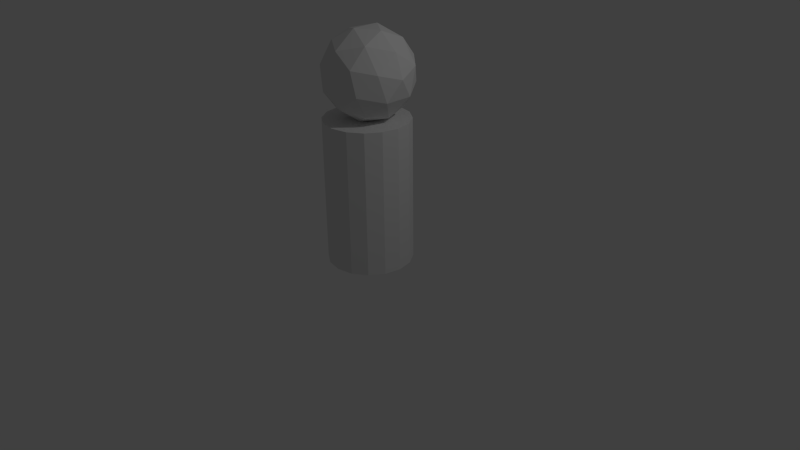 # Source: soldier.blend  (saved by Blender 2.68.0; exported with 4.5.12 LTS)
import bpy
from mathutils import Matrix  # noqa: F401  (used for matrix-valued properties, if any)

bpy.ops.wm.read_factory_settings(use_empty=True)
scene = bpy.context.scene
scene.name = 'Scene'

# ---- collections
col_collection_1 = bpy.data.collections.new('Collection 1'); scene.collection.children.link(col_collection_1)

# ---- world
world_world = bpy.data.worlds.new('World'); scene.world = world_world
world_world.color = (0.05088, 0.05088, 0.05088)
world_world.use_sun_shadow = False
world_world.sun_shadow_jitter_overblur = 0.0
world_world.cycles.sampling_method = 'MANUAL'
world_world.cycles.sample_map_resolution = 256

# ---- cameras
cam_camera = bpy.data.cameras.new('Camera')
cam_camera.clip_end = 100.0
cam_camera.lens = 35.0
cam_camera.sensor_width = 32.0
cam_camera.sensor_height = 18.0
cam_camera.ortho_scale = 7.314
cam_camera.dof.focus_distance = 0.0
cam_camera.dof.aperture_fstop = 128.0

# ---- lights
light_lamp = bpy.data.lights.new('Lamp', 'POINT')
light_lamp.transmission_factor = 0.0
light_lamp.cutoff_distance = 30.0
light_lamp.energy = 100.0
light_lamp.shadow_buffer_clip_start = 1.001
light_lamp.shadow_soft_size = 0.1
light_lamp.shadow_maximum_resolution = 0.006
light_lamp.use_absolute_resolution = True
light_lamp.cycles.use_multiple_importance_sampling = False

# ---- meshes
me_cylinder = bpy.data.meshes.new('Cylinder')
me_cylinder.from_pydata([(-0.2269, 1.863e-09, 1.864), (0.2841, -0.3045, 1.994), (-0.2488, -0.4926, 2.221), (-0.578, 1.863e-09, 2.361), (-0.2488, 0.4926, 2.221), (0.2841, 0.3045, 1.994), (0.2488, -0.4926, 2.572), (-0.2841, -0.3045, 2.799), (-0.2841, 0.3045, 2.799), (0.2488, 0.4926, 2.572), (0.578, 1.863e-09, 2.432), (0.2269, 1.863e-09, 2.93), (0.03357, -0.179, 1.847), (0.02075, -0.4685, 2.057), (-0.2796, -0.2896, 1.98), (0.03357, 0.179, 1.847), (0.3339, 1.863e-09, 1.924), (-0.486, -0.2896, 2.273), (-0.4732, 1.863e-09, 2.063), (-0.486, 0.2896, 2.273), (-0.2796, 0.2896, 1.98), (0.02075, 0.4685, 2.057), (0.5067, 0.179, 2.181), (0.5067, -0.179, 2.181), (0.3132, -0.4685, 2.263), (1.863e-09, -0.5791, 2.397), (-0.3132, -0.4685, 2.53), (-0.5067, -0.179, 2.613), (-0.5067, 0.179, 2.613), (-0.3132, 0.4685, 2.53), (1.863e-09, 0.5791, 2.397), (0.3132, 0.4685, 2.263), (0.486, -0.2896, 2.521), (-0.02075, -0.4685, 2.737), (-0.3339, 1.863e-09, 2.87), (-0.02075, 0.4685, 2.737), (0.486, 0.2896, 2.521), (0.4732, 1.863e-09, 2.731), (0.2796, -0.2896, 2.813), (-0.03357, -0.179, 2.946), (-0.03357, 0.179, 2.946), (0.2796, 0.2896, 2.813), (-0.01807, 0.5144, 2.075e-05), (-0.01807, 0.5144, 1.852), (0.1904, 0.4729, 2.075e-05), (0.1904, 0.4729, 1.852), (0.3671, 0.3548, 2.075e-05), (0.3671, 0.3548, 1.852), (0.4852, 0.1781, 2.075e-05), (0.4852, 0.1781, 1.852), (0.5267, -0.03035, 2.075e-05), (0.5267, -0.03035, 1.852), (0.4852, -0.2388, 2.075e-05), (0.4852, -0.2388, 1.852), (0.3671, -0.4155, 2.075e-05), (0.3671, -0.4155, 1.852), (0.1904, -0.5336, 2.075e-05), (0.1904, -0.5336, 1.852), (-0.01807, -0.5751, 2.075e-05), (-0.01807, -0.5751, 1.852), (-0.2265, -0.5336, 2.075e-05), (-0.2265, -0.5336, 1.852), (-0.4033, -0.4155, 2.075e-05), (-0.4033, -0.4155, 1.852), (-0.5213, -0.2388, 2.075e-05), (-0.5213, -0.2388, 1.852), (-0.5628, -0.03035, 2.075e-05), (-0.5628, -0.03035, 1.852), (-0.5213, 0.1781, 2.075e-05), (-0.5213, 0.1781, 1.852), (-0.4033, 0.3548, 2.075e-05), (-0.4033, 0.3548, 1.852), (-0.2265, 0.4729, 2.075e-05), (-0.2265, 0.4729, 1.852)], [], [(0, 12, 14), (1, 12, 16), (0, 14, 18), (0, 18, 20), (0, 20, 15), (1, 16, 23), (2, 13, 25), (3, 17, 27), (4, 19, 29), (5, 21, 31), (1, 23, 24), (2, 25, 26), (3, 27, 28), (4, 29, 30), (5, 31, 22), (6, 32, 38), (7, 33, 39), (8, 34, 40), (9, 35, 41), (10, 36, 37), (14, 13, 2), (14, 12, 13), (12, 1, 13), (16, 15, 5), (16, 12, 15), (12, 0, 15), (18, 17, 3), (18, 14, 17), (14, 2, 17), (20, 19, 4), (20, 18, 19), (18, 3, 19), (15, 21, 5), (15, 20, 21), (20, 4, 21), (23, 22, 10), (23, 16, 22), (16, 5, 22), (25, 24, 6), (25, 13, 24), (13, 1, 24), (27, 26, 7), (27, 17, 26), (17, 2, 26), (29, 28, 8), (29, 19, 28), (19, 3, 28), (31, 30, 9), (31, 21, 30), (21, 4, 30), (24, 32, 6), (24, 23, 32), (23, 10, 32), (26, 33, 7), (26, 25, 33), (25, 6, 33), (28, 34, 8), (28, 27, 34), (27, 7, 34), (30, 35, 9), (30, 29, 35), (29, 8, 35), (22, 36, 10), (22, 31, 36), (31, 9, 36), (38, 37, 11), (38, 32, 37), (32, 10, 37), (39, 38, 11), (39, 33, 38), (33, 6, 38), (40, 39, 11), (40, 34, 39), (34, 7, 39), (41, 40, 11), (41, 35, 40), (35, 8, 40), (37, 41, 11), (37, 36, 41), (36, 9, 41), (42, 43, 45, 44), (44, 45, 47, 46), (46, 47, 49, 48), (48, 49, 51, 50), (50, 51, 53, 52), (52, 53, 55, 54), (54, 55, 57, 56), (56, 57, 59, 58), (58, 59, 61, 60), (60, 61, 63, 62), (62, 63, 65, 64), (64, 65, 67, 66), (66, 67, 69, 68), (68, 69, 71, 70), (45, 43, 73, 71, 69, 67, 65, 63, 61, 59, 57, 55, 53, 51, 49, 47), (72, 73, 43, 42), (70, 71, 73, 72), (42, 44, 46, 48, 50, 52, 54, 56, 58, 60, 62, 64, 66, 68, 70, 72)])
_uv = me_cylinder.uv_layers.new(name='UVMap')
_uv.uv.foreach_set('vector', [0.5189, 0.2287, 0.4734, 0.2798, 0.4717, 0.2049, 0.4667, 0.3481, 0.4735, 0.2801, 0.5189, 0.3397, 0.5189, 0.2287, 0.4717, 0.2049, 0.5189, 0.1805, 0.5189, 0.2287, 0.5189, 0.1805, 0.5661, 0.2049, 0.5189, 0.2287, 0.5661, 0.2049, 0.5644, 0.2798, 0.4667, 0.3481, 0.5189, 0.3397, 0.4951, 0.3871, 0.4345, 0.1674, 0.4, 0.2265, 0.3718, 0.1399, 0.5189, 0.14, 0.4803, 0.1525, 0.4951, 0.1072, 0.6033, 0.1674, 0.5575, 0.1525, 0.5952, 0.1152, 0.5711, 0.3481, 0.6379, 0.3335, 0.5952, 0.3951, 0.4667, 0.3481, 0.4951, 0.3871, 0.4426, 0.3951, 0.4345, 0.1674, 0.3718, 0.1399, 0.4426, 0.1152, 0.5189, 0.14, 0.4951, 0.1072, 0.5427, 0.1072, 0.6033, 0.1674, 0.5952, 0.1152, 0.666, 0.1399, 0.5711, 0.3481, 0.5952, 0.3951, 0.5427, 0.3871, 0.4345, 0.4474, 0.4803, 0.4325, 0.4717, 0.4849, 0.4667, 0.06819, 0.3999, 0.05359, 0.4735, 0.0001183, 0.5711, 0.06819, 0.5189, 0.05975, 0.5643, 0.0001185, 0.6033, 0.4474, 0.6378, 0.5064, 0.5661, 0.4849, 0.5189, 0.4199, 0.5575, 0.4325, 0.5189, 0.4605, 0.4717, 0.2049, 0.4, 0.2265, 0.4345, 0.1674, 0.4717, 0.2049, 0.4734, 0.2798, 0.4, 0.2265, 0.4735, 0.2801, 0.4667, 0.3481, 0.3999, 0.3335, 0.5189, 0.3397, 0.5643, 0.2801, 0.5711, 0.3481, 0.5189, 0.3397, 0.4735, 0.2801, 0.5643, 0.2801, 0.4734, 0.2798, 0.5189, 0.2287, 0.5644, 0.2798, 0.5189, 0.1805, 0.4803, 0.1525, 0.5189, 0.14, 0.5189, 0.1805, 0.4717, 0.2049, 0.4803, 0.1525, 0.4717, 0.2049, 0.4345, 0.1674, 0.4803, 0.1525, 0.5661, 0.2049, 0.5575, 0.1525, 0.6033, 0.1674, 0.5661, 0.2049, 0.5189, 0.1805, 0.5575, 0.1525, 0.5189, 0.1805, 0.5189, 0.14, 0.5575, 0.1525, 0.5643, 0.2801, 0.6379, 0.3335, 0.5711, 0.3481, 0.5644, 0.2798, 0.5661, 0.2049, 0.6378, 0.2265, 0.5661, 0.2049, 0.6033, 0.1674, 0.6378, 0.2265, 0.4951, 0.3871, 0.5427, 0.3871, 0.5189, 0.4199, 0.4951, 0.3871, 0.5189, 0.3397, 0.5427, 0.3871, 0.5189, 0.3397, 0.5711, 0.3481, 0.5427, 0.3871, 0.3718, 0.4199, 0.4426, 0.3951, 0.4345, 0.4474, 0.3718, 0.4199, 0.3999, 0.3335, 0.4426, 0.3951, 0.3999, 0.3335, 0.4667, 0.3481, 0.4426, 0.3951, 0.4951, 0.1072, 0.4426, 0.1152, 0.4667, 0.06819, 0.4951, 0.1072, 0.4803, 0.1525, 0.4426, 0.1152, 0.4803, 0.1525, 0.4345, 0.1674, 0.4426, 0.1152, 0.5952, 0.1152, 0.5427, 0.1072, 0.5711, 0.06819, 0.5952, 0.1152, 0.5575, 0.1525, 0.5427, 0.1072, 0.5575, 0.1525, 0.5189, 0.14, 0.5427, 0.1072, 0.5952, 0.3951, 0.666, 0.4199, 0.6033, 0.4474, 0.5952, 0.3951, 0.6379, 0.3335, 0.666, 0.4199, 0.6378, 0.2265, 0.6033, 0.1674, 0.666, 0.1399, 0.4426, 0.3951, 0.4803, 0.4325, 0.4345, 0.4474, 0.4426, 0.3951, 0.4951, 0.3871, 0.4803, 0.4325, 0.4951, 0.3871, 0.5189, 0.4199, 0.4803, 0.4325, 0.4426, 0.1152, 0.3999, 0.05359, 0.4667, 0.06819, 0.4426, 0.1152, 0.3718, 0.1399, 0.3999, 0.05359, 0.3718, 0.4199, 0.4345, 0.4474, 0.4, 0.5064, 0.5427, 0.1072, 0.5189, 0.05975, 0.5711, 0.06819, 0.5427, 0.1072, 0.4951, 0.1072, 0.5189, 0.05975, 0.4951, 0.1072, 0.4667, 0.06819, 0.5189, 0.05975, 0.666, 0.4199, 0.6378, 0.5064, 0.6033, 0.4474, 0.666, 0.1399, 0.5952, 0.1152, 0.6379, 0.05359, 0.5952, 0.1152, 0.5711, 0.06819, 0.6379, 0.05359, 0.5427, 0.3871, 0.5575, 0.4325, 0.5189, 0.4199, 0.5427, 0.3871, 0.5952, 0.3951, 0.5575, 0.4325, 0.5952, 0.3951, 0.6033, 0.4474, 0.5575, 0.4325, 0.4717, 0.4849, 0.5189, 0.4605, 0.5189, 0.5087, 0.4717, 0.4849, 0.4803, 0.4325, 0.5189, 0.4605, 0.4803, 0.4325, 0.5189, 0.4199, 0.5189, 0.4605, 0.4734, 0.5598, 0.4717, 0.4849, 0.5189, 0.5087, 0.4734, 0.5598, 0.4, 0.5064, 0.4717, 0.4849, 0.4, 0.5064, 0.4345, 0.4474, 0.4717, 0.4849, 0.5644, 0.5598, 0.4734, 0.5598, 0.5189, 0.5087, 0.5643, 0.0001185, 0.5189, 0.05975, 0.4735, 0.0001183, 0.5189, 0.05975, 0.4667, 0.06819, 0.4735, 0.0001183, 0.5661, 0.4849, 0.5644, 0.5598, 0.5189, 0.5087, 0.5661, 0.4849, 0.6378, 0.5064, 0.5644, 0.5598, 0.6379, 0.05359, 0.5711, 0.06819, 0.5643, 0.0001185, 0.5189, 0.4605, 0.5661, 0.4849, 0.5189, 0.5087, 0.5189, 0.4605, 0.5575, 0.4325, 0.5661, 0.4849, 0.5575, 0.4325, 0.6033, 0.4474, 0.5661, 0.4849, 0.2098, 0.47, 0.1609, 0.2078, 0.199, 0.1927, 0.2343, 0.4658, 0.2343, 0.4658, 0.199, 0.1927, 0.2402, 0.1887, 0.26, 0.471, 0.26, 0.471, 0.2402, 0.1887, 0.2821, 0.1867, 0.2893, 0.4869, 0.2893, 0.4869, 0.2821, 0.1867, 0.3259, 0.1862, 0.3246, 0.5193, 0.3246, 0.5193, 0.3259, 0.1862, 0.3716, 0.1863, 0.3703, 0.5842, 0.3703, 0.5842, 0.3185, 0.9999, 0.2694, 0.9932, 0.3236, 0.6161, 0.3236, 0.6161, 0.2694, 0.9932, 0.2217, 0.9852, 0.2804, 0.6351, 0.2804, 0.6351, 0.2217, 0.9852, 0.1752, 0.9755, 0.2423, 0.6431, 0.2423, 0.6431, 0.1752, 0.9755, 0.1296, 0.9637, 0.2079, 0.6418, 0.2079, 0.6418, 0.1296, 0.9637, 0.08482, 0.9499, 0.1766, 0.6308, 0.1766, 0.6308, 0.08482, 0.9499, 0.04073, 0.9345, 0.1495, 0.607, 0.1495, 0.607, 0.04073, 0.9345, 0.0001183, 0.9193, 0.1326, 0.5654, 0.1326, 0.5654, 0.0001183, 0.247, 0.03962, 0.2318, 0.1378, 0.5223, 0.1378, 0.5223, 0.03962, 0.2318, 0.07933, 0.2186, 0.1627, 0.4995, 0.199, 0.1927, 0.1609, 0.2078, 0.1194, 0.2077, 0.08144, 0.1915, 0.05257, 0.162, 0.03718, 0.1236, 0.03763, 0.08236, 0.05384, 0.04438, 0.08335, 0.01551, 0.1217, 0.0001183, 0.1629, 0.0005646, 0.2009, 0.01678, 0.2298, 0.04629, 0.2452, 0.0846, 0.2447, 0.1259, 0.2285, 0.1639, 0.1883, 0.4839, 0.1194, 0.2077, 0.1609, 0.2078, 0.2098, 0.47, 0.1627, 0.4995, 0.07933, 0.2186, 0.1194, 0.2077, 0.1883, 0.4839, 0.2098, 0.47, 0.2343, 0.4658, 0.26, 0.471, 0.2893, 0.4869, 0.3246, 0.5193, 0.3703, 0.5842, 0.3236, 0.6161, 0.2804, 0.6351, 0.2423, 0.6431, 0.2079, 0.6418, 0.1766, 0.6308, 0.1495, 0.607, 0.1326, 0.5654, 0.1378, 0.5223, 0.1627, 0.4995, 0.1883, 0.4839])
me_cylinder.use_remesh_preserve_volume = False
me_cylinder.use_remesh_preserve_attributes = False
me_cylinder.use_mirror_vertex_groups = False
me_cylinder.update()

# ---- objects
ob_cylinder = bpy.data.objects.new('Cylinder', me_cylinder)
ob_lamp = bpy.data.objects.new('Lamp', light_lamp)
ob_camera = bpy.data.objects.new('Camera', cam_camera)

# ---- transforms, parenting, visibility, modifiers, constraints
ob_cylinder.location = (-1.863e-09, -1.863e-09, 0.0)
ob_cylinder.lineart.crease_threshold = 0.0
ob_lamp.location = (4.076, 1.005, 5.904)
ob_lamp.rotation_euler = (0.6503, 0.05522, 1.866)
ob_lamp.lock_rotations_4d = False
ob_lamp.empty_display_type = 'ARROWS'
ob_lamp.color = (0.0, 0.0, 0.0, 0.0)
ob_lamp.lineart.crease_threshold = 0.0
ob_camera.location = (7.481, -6.508, 5.344)
ob_camera.rotation_euler = (1.109, 0.01082, 0.8149)
ob_camera.lock_rotations_4d = False
ob_camera.empty_display_type = 'ARROWS'
ob_camera.color = (0.0, 0.0, 0.0, 0.0)
ob_camera.display_type = 'WIRE'
ob_camera.lineart.crease_threshold = 0.0

# ---- collection membership
col_collection_1.objects.link(ob_cylinder)
col_collection_1.objects.link(ob_lamp)
col_collection_1.objects.link(ob_camera)

# ---- scene / render settings (as saved in the file)
scene.camera = ob_camera
scene.frame_start = 1; scene.frame_end = 250; scene.frame_set(9)
scene.render.engine = 'BLENDER_EEVEE_NEXT'
scene.render.image_settings.color_mode = 'RGB'
scene.render.image_settings.compression = 90
scene.render.resolution_percentage = 50
scene.render.dither_intensity = 0.0
scene.cycles.use_denoising = False
scene.cycles.samples = 10
scene.cycles.sampling_pattern = 'TABULATED_SOBOL'
scene.cycles.light_sampling_threshold = 0.0
scene.cycles.use_adaptive_sampling = False
scene.cycles.use_light_tree = False
scene.cycles.blur_glossy = 0.0
scene.cycles.volume_bounces = 1
scene.cycles.pixel_filter_type = 'GAUSSIAN'
scene.cycles.sample_clamp_indirect = 0.0
scene.view_settings.view_transform = 'Standard'
bpy.context.view_layer.update()
